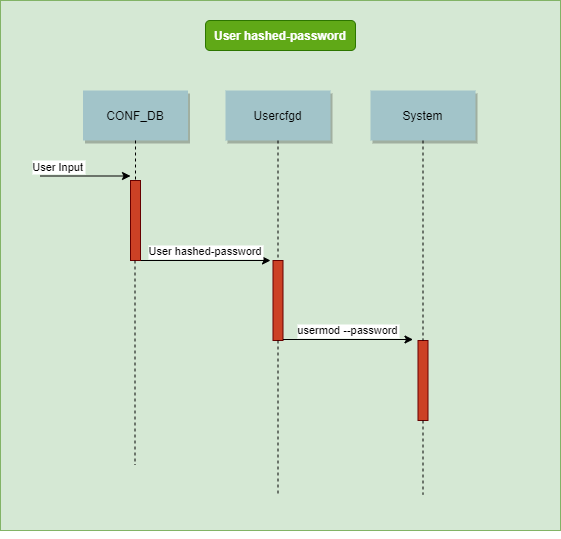

The diagram above was exported from draw.io. Its source (the exported page's mxGraphModel, read from the mxfile embedded in the PNG):
<mxGraphModel dx="1182" dy="675" grid="1" gridSize="10" guides="1" tooltips="1" connect="1" arrows="1" fold="1" page="0" pageScale="1.5" pageWidth="826" pageHeight="1169" background="none" math="0" shadow="0">
  <root>
    <mxCell id="0" />
    <mxCell id="1" parent="0" />
    <mxCell id="69" value="" style="fillColor=#d5e8d4;strokeColor=#82b366;" parent="1" vertex="1">
      <mxGeometry x="150" y="10" width="560" height="530" as="geometry" />
    </mxCell>
    <mxCell id="3" value="User Input" style="edgeStyle=none;verticalLabelPosition=top;verticalAlign=bottom;labelPosition=left;align=right" parent="1" edge="1">
      <mxGeometry x="190" y="85.5" width="100" height="100" as="geometry">
        <mxPoint x="190" y="185.5" as="sourcePoint" />
        <mxPoint x="280" y="185.5" as="targetPoint" />
      </mxGeometry>
    </mxCell>
    <mxCell id="4" value="CONF_DB" style="shadow=1;fillColor=#A2C4C9;strokeColor=none" parent="1" vertex="1">
      <mxGeometry x="232.5" y="100" width="105" height="50" as="geometry" />
    </mxCell>
    <mxCell id="6" value="" style="fillColor=#CC4125;strokeColor=#660000" parent="1" vertex="1">
      <mxGeometry x="422.5" y="270" width="10" height="80" as="geometry" />
    </mxCell>
    <mxCell id="7" value="Usercfgd" style="shadow=1;fillColor=#A2C4C9;strokeColor=none" parent="1" vertex="1">
      <mxGeometry x="375" y="100" width="105" height="50" as="geometry" />
    </mxCell>
    <mxCell id="8" value="" style="edgeStyle=none;endArrow=none;dashed=1" parent="1" source="7" target="6" edge="1">
      <mxGeometry x="352.33506944444457" y="205" width="100" height="100" as="geometry">
        <mxPoint x="427.25887345679007" y="150" as="sourcePoint" />
        <mxPoint x="427.5761959876544" y="205" as="targetPoint" />
      </mxGeometry>
    </mxCell>
    <mxCell id="9" value="User hashed-password" style="edgeStyle=none;verticalLabelPosition=top;verticalAlign=bottom;startArrow=none;exitX=1;exitY=1;exitDx=0;exitDy=0;" parent="1" edge="1" source="IW3sk5pw4bgJKERujg78-90">
      <mxGeometry x="300" y="132" width="100" height="100" as="geometry">
        <mxPoint x="290" y="219.5" as="sourcePoint" />
        <mxPoint x="420" y="270" as="targetPoint" />
      </mxGeometry>
    </mxCell>
    <mxCell id="33" value="" style="edgeStyle=elbowEdgeStyle;elbow=horizontal;endArrow=none;dashed=1" parent="1" source="4" edge="1">
      <mxGeometry x="310" y="350" width="100" height="100" as="geometry">
        <mxPoint x="310" y="450" as="sourcePoint" />
        <mxPoint x="285" y="190" as="targetPoint" />
      </mxGeometry>
    </mxCell>
    <mxCell id="52" value="" style="edgeStyle=none;endArrow=none;dashed=1" parent="1" source="6" edge="1">
      <mxGeometry x="456.5711805555559" y="379.6971450617284" width="100" height="100" as="geometry">
        <mxPoint x="531.7361111111112" y="324.6971450617284" as="sourcePoint" />
        <mxPoint x="427.5" y="504.16666666666674" as="targetPoint" />
      </mxGeometry>
    </mxCell>
    <mxCell id="71" value="User hashed-password" style="rounded=1;fontStyle=1;fillColor=#60a917;strokeColor=#2D7600;fontColor=#ffffff;" parent="1" vertex="1">
      <mxGeometry x="355" y="30" width="150" height="30" as="geometry" />
    </mxCell>
    <mxCell id="IW3sk5pw4bgJKERujg78-90" value="" style="fillColor=#CC4125;strokeColor=#660000" vertex="1" parent="1">
      <mxGeometry x="280" y="190" width="10" height="80" as="geometry" />
    </mxCell>
    <mxCell id="IW3sk5pw4bgJKERujg78-91" value="" style="edgeStyle=none;verticalLabelPosition=top;verticalAlign=bottom;endArrow=none;" edge="1" parent="1" target="IW3sk5pw4bgJKERujg78-90">
      <mxGeometry x="300" y="132" width="100" height="100" as="geometry">
        <mxPoint x="290" y="219.5" as="sourcePoint" />
        <mxPoint x="420" y="219.5" as="targetPoint" />
      </mxGeometry>
    </mxCell>
    <mxCell id="IW3sk5pw4bgJKERujg78-92" value="" style="edgeStyle=none;endArrow=none;dashed=1" edge="1" parent="1">
      <mxGeometry x="313.5711805555559" y="349.6971450617284" width="100" height="100" as="geometry">
        <mxPoint x="284.5" y="270" as="sourcePoint" />
        <mxPoint x="284.5" y="474.16666666666674" as="targetPoint" />
      </mxGeometry>
    </mxCell>
    <mxCell id="IW3sk5pw4bgJKERujg78-93" value="" style="fillColor=#CC4125;strokeColor=#660000" vertex="1" parent="1">
      <mxGeometry x="567.5" y="350" width="10" height="80" as="geometry" />
    </mxCell>
    <mxCell id="IW3sk5pw4bgJKERujg78-94" value="System" style="shadow=1;fillColor=#A2C4C9;strokeColor=none" vertex="1" parent="1">
      <mxGeometry x="520" y="100" width="105" height="50" as="geometry" />
    </mxCell>
    <mxCell id="IW3sk5pw4bgJKERujg78-95" value="" style="edgeStyle=none;endArrow=none;dashed=1" edge="1" parent="1" source="IW3sk5pw4bgJKERujg78-94" target="IW3sk5pw4bgJKERujg78-93">
      <mxGeometry x="497.33506944444457" y="205" width="100" height="100" as="geometry">
        <mxPoint x="572.2588734567901" y="150" as="sourcePoint" />
        <mxPoint x="572.5761959876544" y="205" as="targetPoint" />
      </mxGeometry>
    </mxCell>
    <mxCell id="IW3sk5pw4bgJKERujg78-96" value="" style="edgeStyle=none;endArrow=none;dashed=1" edge="1" parent="1" source="IW3sk5pw4bgJKERujg78-93">
      <mxGeometry x="601.5711805555559" y="379.6971450617284" width="100" height="100" as="geometry">
        <mxPoint x="676.7361111111112" y="324.6971450617284" as="sourcePoint" />
        <mxPoint x="572.5" y="504.16666666666674" as="targetPoint" />
      </mxGeometry>
    </mxCell>
    <mxCell id="IW3sk5pw4bgJKERujg78-99" value="usermod --password" style="edgeStyle=none;verticalLabelPosition=top;verticalAlign=bottom;startArrow=none;exitX=1;exitY=1;exitDx=0;exitDy=0;" edge="1" parent="1">
      <mxGeometry x="442.5" y="211" width="100" height="100" as="geometry">
        <mxPoint x="432.5" y="349" as="sourcePoint" />
        <mxPoint x="562.5" y="349" as="targetPoint" />
      </mxGeometry>
    </mxCell>
    <mxCell id="IW3sk5pw4bgJKERujg78-101" style="edgeStyle=orthogonalEdgeStyle;rounded=0;orthogonalLoop=1;jettySize=auto;html=1;exitX=0.5;exitY=1;exitDx=0;exitDy=0;" edge="1" parent="1" source="69" target="69">
      <mxGeometry relative="1" as="geometry" />
    </mxCell>
    <mxCell id="IW3sk5pw4bgJKERujg78-102" style="edgeStyle=orthogonalEdgeStyle;rounded=0;orthogonalLoop=1;jettySize=auto;html=1;exitX=0.5;exitY=1;exitDx=0;exitDy=0;" edge="1" parent="1" source="69" target="69">
      <mxGeometry relative="1" as="geometry" />
    </mxCell>
  </root>
</mxGraphModel>